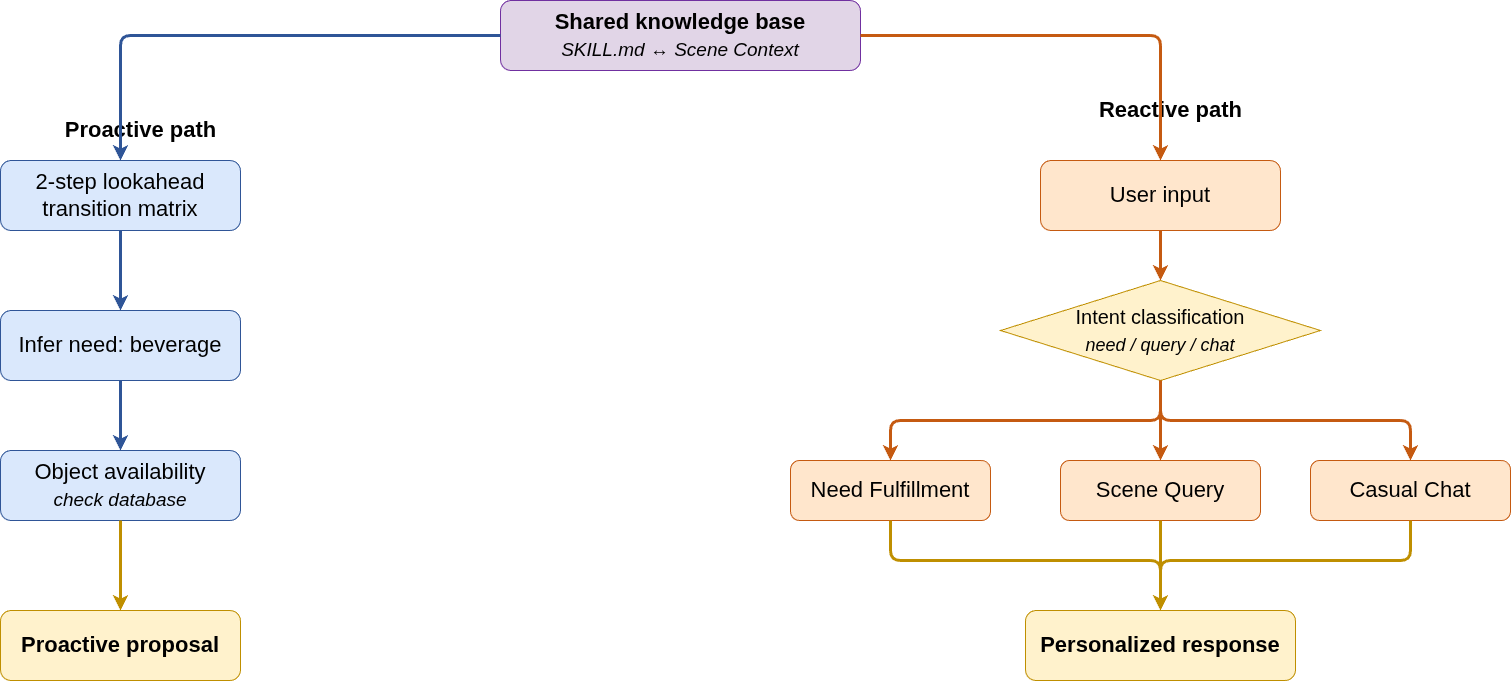

The diagram above was exported from draw.io. Its source (the exported page's mxGraphModel, read from the mxfile embedded in the PNG):
<mxGraphModel dx="948" dy="677" grid="1" gridSize="10" guides="1" tooltips="1" connect="1" arrows="1" fold="1" page="1" pageScale="1" pageWidth="1654" pageHeight="1169" math="0" shadow="0">
  <root>
    <mxCell id="0" />
    <mxCell id="1" parent="0" />
    <mxCell id="2" value="&lt;font style=&quot;color: rgb(0, 0, 0);&quot;&gt;Shared knowledge base&lt;/font&gt;&lt;div&gt;&lt;font style=&quot;color: rgb(0, 0, 0); font-weight: normal; font-size: 19px;&quot;&gt;&lt;i style=&quot;&quot;&gt;SKILL.md ↔ Scene Context&lt;/i&gt;&lt;/font&gt;&lt;/div&gt;" style="rounded=1;whiteSpace=wrap;html=1;fillColor=#e1d5e7;strokeColor=#7030a0;fontColor=#7030a0;fontSize=22;fontStyle=1;" parent="1" vertex="1">
      <mxGeometry x="560" y="40" width="360" height="70" as="geometry" />
    </mxCell>
    <mxCell id="20" value="&lt;font style=&quot;color: rgb(0, 0, 0);&quot;&gt;Proactive path&lt;/font&gt;" style="text;html=1;strokeColor=none;fillColor=none;align=center;fontColor=#2f5597;fontSize=22;fontStyle=1;" parent="1" vertex="1">
      <mxGeometry x="100" y="150" width="200" height="30" as="geometry" />
    </mxCell>
    <mxCell id="21" value="&lt;font style=&quot;color: rgb(0, 0, 0);&quot;&gt;Reactive path&lt;/font&gt;" style="text;html=1;strokeColor=none;fillColor=none;align=center;fontColor=#c55a11;fontSize=22;fontStyle=1;" parent="1" vertex="1">
      <mxGeometry x="1130" y="130" width="200" height="30" as="geometry" />
    </mxCell>
    <mxCell id="3" value="&lt;font style=&quot;color: rgb(0, 0, 0);&quot;&gt;2-step lookahead&lt;br&gt;transition matrix&lt;/font&gt;" style="rounded=1;whiteSpace=wrap;html=1;fillColor=#dae8fc;strokeColor=#2f5597;fontColor=#2f5597;fontSize=22;" parent="1" vertex="1">
      <mxGeometry x="60" y="200" width="240" height="70" as="geometry" />
    </mxCell>
    <mxCell id="4" value="&lt;font style=&quot;color: rgb(0, 0, 0);&quot;&gt;Infer need: beverage&lt;/font&gt;" style="rounded=1;whiteSpace=wrap;html=1;fillColor=#dae8fc;strokeColor=#2f5597;fontColor=#2f5597;fontSize=22;" parent="1" vertex="1">
      <mxGeometry x="60" y="350" width="240" height="70" as="geometry" />
    </mxCell>
    <mxCell id="5" value="&lt;font style=&quot;color: rgb(0, 0, 0);&quot;&gt;Object availability&lt;/font&gt;&lt;div&gt;&lt;font style=&quot;color: rgb(0, 0, 0); font-size: 19px;&quot;&gt;&lt;i style=&quot;&quot;&gt;check database&lt;/i&gt;&lt;/font&gt;&lt;/div&gt;" style="rounded=1;whiteSpace=wrap;html=1;fillColor=#dae8fc;strokeColor=#2f5597;fontColor=#2f5597;fontSize=22;" parent="1" vertex="1">
      <mxGeometry x="60" y="490" width="240" height="70" as="geometry" />
    </mxCell>
    <mxCell id="6" value="&lt;font style=&quot;color: rgb(0, 0, 0);&quot;&gt;Proactive proposal&lt;/font&gt;" style="rounded=1;whiteSpace=wrap;html=1;fillColor=#fff2cc;strokeColor=#bf8f00;fontColor=#bf8f00;fontSize=22;fontStyle=1;" parent="1" vertex="1">
      <mxGeometry x="60" y="650" width="240" height="70" as="geometry" />
    </mxCell>
    <mxCell id="7" value="&lt;font style=&quot;color: rgb(0, 0, 0);&quot;&gt;User input&lt;/font&gt;" style="rounded=1;whiteSpace=wrap;html=1;fillColor=#ffe6cc;strokeColor=#c55a11;fontColor=#c55a11;fontSize=22;" parent="1" vertex="1">
      <mxGeometry x="1100" y="200" width="240" height="70" as="geometry" />
    </mxCell>
    <mxCell id="8" value="&lt;font&gt;&lt;font style=&quot;font-size: 20px; color: rgb(0, 0, 0);&quot;&gt;Intent classification&lt;/font&gt;&lt;br&gt;&lt;font style=&quot;color: light-dark(rgb(0, 0, 0), rgb(237, 237, 237)); font-size: 18px;&quot;&gt;&lt;i style=&quot;&quot;&gt;need / query / chat&lt;/i&gt;&lt;/font&gt;&lt;/font&gt;" style="shape=rhombus;whiteSpace=wrap;html=1;fillColor=#fff2cc;strokeColor=#bf8f00;fontColor=#bf8f00;fontSize=22;" parent="1" vertex="1">
      <mxGeometry x="1060" y="320" width="320" height="100" as="geometry" />
    </mxCell>
    <mxCell id="9" value="&lt;font style=&quot;color: rgb(0, 0, 0);&quot;&gt;Need Fulfillment&lt;/font&gt;" style="rounded=1;whiteSpace=wrap;html=1;fillColor=#ffe6cc;strokeColor=#c55a11;fontColor=#c55a11;fontSize=22;" parent="1" vertex="1">
      <mxGeometry x="850" y="500" width="200" height="60" as="geometry" />
    </mxCell>
    <mxCell id="10" value="&lt;div&gt;&lt;font style=&quot;color: rgb(0, 0, 0);&quot;&gt;Scene Query&lt;/font&gt;&lt;/div&gt;" style="rounded=1;whiteSpace=wrap;html=1;fillColor=#ffe6cc;strokeColor=#c55a11;fontColor=#c55a11;fontSize=22;" parent="1" vertex="1">
      <mxGeometry x="1120" y="500" width="200" height="60" as="geometry" />
    </mxCell>
    <mxCell id="11" value="&lt;font style=&quot;color: rgb(0, 0, 0);&quot;&gt;Casual Chat&lt;/font&gt;" style="rounded=1;whiteSpace=wrap;html=1;fillColor=#ffe6cc;strokeColor=#c55a11;fontColor=#c55a11;fontSize=22;" parent="1" vertex="1">
      <mxGeometry x="1370" y="500" width="200" height="60" as="geometry" />
    </mxCell>
    <mxCell id="12" value="&lt;font style=&quot;color: rgb(0, 0, 0);&quot;&gt;Personalized response&lt;/font&gt;" style="rounded=1;whiteSpace=wrap;html=1;fillColor=#fff2cc;strokeColor=#bf8f00;fontColor=#bf8f00;fontSize=22;fontStyle=1;" parent="1" vertex="1">
      <mxGeometry x="1085" y="650" width="270" height="70" as="geometry" />
    </mxCell>
    <mxCell id="13" style="edgeStyle=orthogonalEdgeStyle;strokeColor=#2f5597;strokeWidth=3;" parent="1" source="2" target="3" edge="1">
      <mxGeometry relative="1" as="geometry" />
    </mxCell>
    <mxCell id="14" style="edgeStyle=orthogonalEdgeStyle;strokeColor=#2f5597;strokeWidth=3;" parent="1" source="3" target="4" edge="1">
      <mxGeometry relative="1" as="geometry" />
    </mxCell>
    <mxCell id="15" style="edgeStyle=orthogonalEdgeStyle;strokeColor=#2f5597;strokeWidth=3;" parent="1" source="4" target="5" edge="1">
      <mxGeometry relative="1" as="geometry" />
    </mxCell>
    <mxCell id="16" style="edgeStyle=orthogonalEdgeStyle;strokeColor=#bf8f00;strokeWidth=3;" parent="1" source="5" target="6" edge="1">
      <mxGeometry relative="1" as="geometry" />
    </mxCell>
    <mxCell id="17" style="edgeStyle=orthogonalEdgeStyle;strokeColor=#c55a11;strokeWidth=3;" parent="1" source="2" target="7" edge="1">
      <mxGeometry relative="1" as="geometry" />
    </mxCell>
    <mxCell id="18" style="edgeStyle=orthogonalEdgeStyle;strokeColor=#c55a11;strokeWidth=3;" parent="1" source="7" target="8" edge="1">
      <mxGeometry relative="1" as="geometry" />
    </mxCell>
    <mxCell id="22" style="edgeStyle=orthogonalEdgeStyle;strokeColor=#c55a11;strokeWidth=3;" parent="1" source="8" target="9" edge="1">
      <mxGeometry relative="1" as="geometry">
        <Array as="points">
          <mxPoint x="1220" y="460" />
          <mxPoint x="950" y="460" />
        </Array>
      </mxGeometry>
    </mxCell>
    <mxCell id="23" style="edgeStyle=orthogonalEdgeStyle;strokeColor=#c55a11;strokeWidth=3;" parent="1" source="8" target="10" edge="1">
      <mxGeometry relative="1" as="geometry" />
    </mxCell>
    <mxCell id="24" style="edgeStyle=orthogonalEdgeStyle;strokeColor=#c55a11;strokeWidth=3;" parent="1" source="8" target="11" edge="1">
      <mxGeometry relative="1" as="geometry" />
    </mxCell>
    <mxCell id="25" style="edgeStyle=orthogonalEdgeStyle;strokeColor=#bf8f00;strokeWidth=3;" parent="1" source="9" target="12" edge="1">
      <mxGeometry relative="1" as="geometry">
        <Array as="points">
          <mxPoint x="950" y="600" />
          <mxPoint x="1220" y="600" />
        </Array>
      </mxGeometry>
    </mxCell>
    <mxCell id="26" style="edgeStyle=orthogonalEdgeStyle;strokeColor=#bf8f00;strokeWidth=3;" parent="1" source="10" target="12" edge="1">
      <mxGeometry relative="1" as="geometry">
        <Array as="points">
          <mxPoint x="1220" y="640" />
          <mxPoint x="1220" y="640" />
        </Array>
      </mxGeometry>
    </mxCell>
    <mxCell id="27" style="edgeStyle=orthogonalEdgeStyle;strokeColor=#bf8f00;strokeWidth=3;" parent="1" source="11" target="12" edge="1">
      <mxGeometry relative="1" as="geometry">
        <Array as="points">
          <mxPoint x="1470" y="600" />
          <mxPoint x="1220" y="600" />
        </Array>
      </mxGeometry>
    </mxCell>
  </root>
</mxGraphModel>